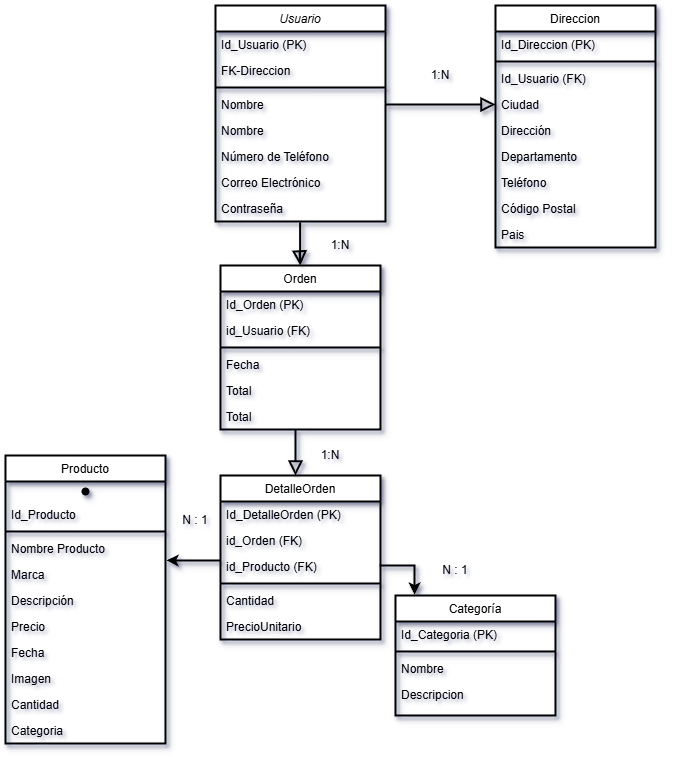

The diagram above was exported from draw.io. Its source (the exported page's mxGraphModel, read from the mxfile embedded in the PNG):
<mxGraphModel dx="1376" dy="1495" grid="1" gridSize="10" guides="1" tooltips="1" connect="1" arrows="1" fold="1" page="1" pageScale="1" pageWidth="1000" pageHeight="700" background="#ffffff" math="0" shadow="1">
  <root>
    <mxCell id="WIyWlLk6GJQsqaUBKTNV-0" />
    <mxCell id="WIyWlLk6GJQsqaUBKTNV-1" parent="WIyWlLk6GJQsqaUBKTNV-0" />
    <mxCell id="zkfFHV4jXpPFQw0GAbJ--0" value="Usuario" style="swimlane;fontStyle=2;align=center;verticalAlign=top;childLayout=stackLayout;horizontal=1;startSize=26;horizontalStack=0;resizeParent=1;resizeLast=0;collapsible=1;marginBottom=0;rounded=0;shadow=1;strokeWidth=2;labelBackgroundColor=none;" parent="WIyWlLk6GJQsqaUBKTNV-1" vertex="1">
      <mxGeometry x="390" y="-600" width="170" height="216" as="geometry">
        <mxRectangle x="230" y="140" width="160" height="26" as="alternateBounds" />
      </mxGeometry>
    </mxCell>
    <mxCell id="zkfFHV4jXpPFQw0GAbJ--1" value="Id_Usuario (PK)" style="text;align=left;verticalAlign=top;spacingLeft=4;spacingRight=4;overflow=hidden;rotatable=0;points=[[0,0.5],[1,0.5]];portConstraint=eastwest;fontStyle=0;labelBackgroundColor=none;shadow=1;strokeWidth=2;" parent="zkfFHV4jXpPFQw0GAbJ--0" vertex="1">
      <mxGeometry y="26" width="170" height="26" as="geometry" />
    </mxCell>
    <mxCell id="pSR9Sd28-5_TnjL8X58y-19" value="FK-Direccion" style="text;align=left;verticalAlign=top;spacingLeft=4;spacingRight=4;overflow=hidden;rotatable=0;points=[[0,0.5],[1,0.5]];portConstraint=eastwest;rounded=0;shadow=1;html=0;fontStyle=0;labelBackgroundColor=none;strokeWidth=2;" vertex="1" parent="zkfFHV4jXpPFQw0GAbJ--0">
      <mxGeometry y="52" width="170" height="26" as="geometry" />
    </mxCell>
    <mxCell id="zkfFHV4jXpPFQw0GAbJ--4" value="" style="line;html=1;strokeWidth=2;align=left;verticalAlign=middle;spacingTop=-1;spacingLeft=3;spacingRight=3;rotatable=0;labelPosition=right;points=[];portConstraint=eastwest;fontStyle=0;labelBackgroundColor=none;shadow=1;" parent="zkfFHV4jXpPFQw0GAbJ--0" vertex="1">
      <mxGeometry y="78" width="170" height="8" as="geometry" />
    </mxCell>
    <mxCell id="pSR9Sd28-5_TnjL8X58y-86" value="Nombre" style="text;align=left;verticalAlign=top;spacingLeft=4;spacingRight=4;overflow=hidden;rotatable=0;points=[[0,0.5],[1,0.5]];portConstraint=eastwest;rounded=0;shadow=1;html=0;fontStyle=0;labelBackgroundColor=none;strokeWidth=2;" vertex="1" parent="zkfFHV4jXpPFQw0GAbJ--0">
      <mxGeometry y="86" width="170" height="26" as="geometry" />
    </mxCell>
    <mxCell id="zkfFHV4jXpPFQw0GAbJ--2" value="Nombre" style="text;align=left;verticalAlign=top;spacingLeft=4;spacingRight=4;overflow=hidden;rotatable=0;points=[[0,0.5],[1,0.5]];portConstraint=eastwest;rounded=0;shadow=1;html=0;fontStyle=0;labelBackgroundColor=none;strokeWidth=2;" parent="zkfFHV4jXpPFQw0GAbJ--0" vertex="1">
      <mxGeometry y="112" width="170" height="26" as="geometry" />
    </mxCell>
    <mxCell id="pSR9Sd28-5_TnjL8X58y-17" value="Número de Teléfono" style="text;align=left;verticalAlign=top;spacingLeft=4;spacingRight=4;overflow=hidden;rotatable=0;points=[[0,0.5],[1,0.5]];portConstraint=eastwest;rounded=0;shadow=1;html=0;fontStyle=0;labelBackgroundColor=none;strokeWidth=2;" vertex="1" parent="zkfFHV4jXpPFQw0GAbJ--0">
      <mxGeometry y="138" width="170" height="26" as="geometry" />
    </mxCell>
    <mxCell id="zkfFHV4jXpPFQw0GAbJ--3" value="Correo Electrónico" style="text;align=left;verticalAlign=top;spacingLeft=4;spacingRight=4;overflow=hidden;rotatable=0;points=[[0,0.5],[1,0.5]];portConstraint=eastwest;rounded=0;shadow=1;html=0;fontStyle=0;labelBackgroundColor=none;strokeWidth=2;" parent="zkfFHV4jXpPFQw0GAbJ--0" vertex="1">
      <mxGeometry y="164" width="170" height="26" as="geometry" />
    </mxCell>
    <mxCell id="pSR9Sd28-5_TnjL8X58y-65" value="Contraseña" style="text;align=left;verticalAlign=top;spacingLeft=4;spacingRight=4;overflow=hidden;rotatable=0;points=[[0,0.5],[1,0.5]];portConstraint=eastwest;rounded=0;shadow=1;html=0;fontStyle=0;labelBackgroundColor=none;strokeWidth=2;" vertex="1" parent="zkfFHV4jXpPFQw0GAbJ--0">
      <mxGeometry y="190" width="170" height="26" as="geometry" />
    </mxCell>
    <mxCell id="zkfFHV4jXpPFQw0GAbJ--6" value="Producto" style="swimlane;fontStyle=0;align=center;verticalAlign=top;childLayout=stackLayout;horizontal=1;startSize=26;horizontalStack=0;resizeParent=1;resizeLast=0;collapsible=1;marginBottom=0;rounded=0;shadow=1;strokeWidth=2;labelBackgroundColor=none;" parent="WIyWlLk6GJQsqaUBKTNV-1" vertex="1">
      <mxGeometry x="180" y="-150" width="160" height="288" as="geometry">
        <mxRectangle x="130" y="380" width="160" height="26" as="alternateBounds" />
      </mxGeometry>
    </mxCell>
    <mxCell id="pSR9Sd28-5_TnjL8X58y-112" value="" style="shape=waypoint;size=6;pointerEvents=1;points=[];resizable=0;rotatable=0;perimeter=centerPerimeter;snapToPoint=1;verticalAlign=top;fontStyle=0;startSize=26;horizontal=1;rounded=0;shadow=1;strokeWidth=2;labelBackgroundColor=none;" vertex="1" parent="zkfFHV4jXpPFQw0GAbJ--6">
      <mxGeometry y="26" width="160" height="20" as="geometry" />
    </mxCell>
    <mxCell id="zkfFHV4jXpPFQw0GAbJ--7" value="Id_Producto" style="text;align=left;verticalAlign=top;spacingLeft=4;spacingRight=4;overflow=hidden;rotatable=0;points=[[0,0.5],[1,0.5]];portConstraint=eastwest;fontStyle=0;labelBackgroundColor=none;shadow=1;strokeWidth=2;" parent="zkfFHV4jXpPFQw0GAbJ--6" vertex="1">
      <mxGeometry y="46" width="160" height="26" as="geometry" />
    </mxCell>
    <mxCell id="zkfFHV4jXpPFQw0GAbJ--9" value="" style="line;html=1;strokeWidth=2;align=left;verticalAlign=middle;spacingTop=-1;spacingLeft=3;spacingRight=3;rotatable=0;labelPosition=right;points=[];portConstraint=eastwest;fontStyle=0;labelBackgroundColor=none;shadow=1;" parent="zkfFHV4jXpPFQw0GAbJ--6" vertex="1">
      <mxGeometry y="72" width="160" height="8" as="geometry" />
    </mxCell>
    <mxCell id="pSR9Sd28-5_TnjL8X58y-27" value="Nombre Producto" style="text;align=left;verticalAlign=top;spacingLeft=4;spacingRight=4;overflow=hidden;rotatable=0;points=[[0,0.5],[1,0.5]];portConstraint=eastwest;rounded=0;shadow=1;html=0;fontStyle=0;labelBackgroundColor=none;strokeWidth=2;" vertex="1" parent="zkfFHV4jXpPFQw0GAbJ--6">
      <mxGeometry y="80" width="160" height="26" as="geometry" />
    </mxCell>
    <mxCell id="zkfFHV4jXpPFQw0GAbJ--8" value="Marca" style="text;align=left;verticalAlign=top;spacingLeft=4;spacingRight=4;overflow=hidden;rotatable=0;points=[[0,0.5],[1,0.5]];portConstraint=eastwest;rounded=0;shadow=1;html=0;fontStyle=0;labelBackgroundColor=none;strokeWidth=2;" parent="zkfFHV4jXpPFQw0GAbJ--6" vertex="1">
      <mxGeometry y="106" width="160" height="26" as="geometry" />
    </mxCell>
    <mxCell id="zkfFHV4jXpPFQw0GAbJ--10" value="Descripción" style="text;align=left;verticalAlign=top;spacingLeft=4;spacingRight=4;overflow=hidden;rotatable=0;points=[[0,0.5],[1,0.5]];portConstraint=eastwest;fontStyle=0;labelBackgroundColor=none;shadow=1;strokeWidth=2;" parent="zkfFHV4jXpPFQw0GAbJ--6" vertex="1">
      <mxGeometry y="132" width="160" height="26" as="geometry" />
    </mxCell>
    <mxCell id="zkfFHV4jXpPFQw0GAbJ--11" value="Precio" style="text;align=left;verticalAlign=top;spacingLeft=4;spacingRight=4;overflow=hidden;rotatable=0;points=[[0,0.5],[1,0.5]];portConstraint=eastwest;fontStyle=0;labelBackgroundColor=none;shadow=1;strokeWidth=2;" parent="zkfFHV4jXpPFQw0GAbJ--6" vertex="1">
      <mxGeometry y="158" width="160" height="26" as="geometry" />
    </mxCell>
    <mxCell id="pSR9Sd28-5_TnjL8X58y-1" value="Fecha" style="text;align=left;verticalAlign=top;spacingLeft=4;spacingRight=4;overflow=hidden;rotatable=0;points=[[0,0.5],[1,0.5]];portConstraint=eastwest;fontStyle=0;labelBackgroundColor=none;shadow=1;strokeWidth=2;" vertex="1" parent="zkfFHV4jXpPFQw0GAbJ--6">
      <mxGeometry y="184" width="160" height="26" as="geometry" />
    </mxCell>
    <mxCell id="pSR9Sd28-5_TnjL8X58y-59" value="Imagen" style="text;align=left;verticalAlign=top;spacingLeft=4;spacingRight=4;overflow=hidden;rotatable=0;points=[[0,0.5],[1,0.5]];portConstraint=eastwest;fontStyle=0;labelBackgroundColor=none;shadow=1;strokeWidth=2;" vertex="1" parent="zkfFHV4jXpPFQw0GAbJ--6">
      <mxGeometry y="210" width="160" height="26" as="geometry" />
    </mxCell>
    <mxCell id="pSR9Sd28-5_TnjL8X58y-60" value="Cantidad" style="text;align=left;verticalAlign=top;spacingLeft=4;spacingRight=4;overflow=hidden;rotatable=0;points=[[0,0.5],[1,0.5]];portConstraint=eastwest;fontStyle=0;labelBackgroundColor=none;shadow=1;strokeWidth=2;" vertex="1" parent="zkfFHV4jXpPFQw0GAbJ--6">
      <mxGeometry y="236" width="160" height="26" as="geometry" />
    </mxCell>
    <mxCell id="pSR9Sd28-5_TnjL8X58y-61" value="Categoria" style="text;align=left;verticalAlign=top;spacingLeft=4;spacingRight=4;overflow=hidden;rotatable=0;points=[[0,0.5],[1,0.5]];portConstraint=eastwest;fontStyle=0;labelBackgroundColor=none;shadow=1;strokeWidth=2;" vertex="1" parent="zkfFHV4jXpPFQw0GAbJ--6">
      <mxGeometry y="262" width="160" height="26" as="geometry" />
    </mxCell>
    <mxCell id="zkfFHV4jXpPFQw0GAbJ--12" value="" style="endArrow=block;endSize=10;endFill=0;shadow=1;strokeWidth=2;rounded=0;curved=0;edgeStyle=elbowEdgeStyle;elbow=vertical;fontStyle=0;labelBackgroundColor=none;fontColor=default;entryX=0;entryY=0.5;entryDx=0;entryDy=0;exitX=1;exitY=0.5;exitDx=0;exitDy=0;" parent="WIyWlLk6GJQsqaUBKTNV-1" source="pSR9Sd28-5_TnjL8X58y-86" target="pSR9Sd28-5_TnjL8X58y-42" edge="1">
      <mxGeometry width="160" relative="1" as="geometry">
        <mxPoint x="570" y="-501" as="sourcePoint" />
        <mxPoint x="600" y="-420.0000000000001" as="targetPoint" />
        <Array as="points">
          <mxPoint x="600" y="-501" />
        </Array>
      </mxGeometry>
    </mxCell>
    <mxCell id="pSR9Sd28-5_TnjL8X58y-29" value="Orden" style="swimlane;fontStyle=0;align=center;verticalAlign=top;childLayout=stackLayout;horizontal=1;startSize=26;horizontalStack=0;resizeParent=1;resizeLast=0;collapsible=1;marginBottom=0;rounded=0;shadow=1;strokeWidth=2;labelBackgroundColor=none;" vertex="1" parent="WIyWlLk6GJQsqaUBKTNV-1">
      <mxGeometry x="395" y="-340" width="160" height="164" as="geometry">
        <mxRectangle x="130" y="380" width="160" height="26" as="alternateBounds" />
      </mxGeometry>
    </mxCell>
    <mxCell id="pSR9Sd28-5_TnjL8X58y-30" value="Id_Orden (PK)&#10;" style="text;align=left;verticalAlign=top;spacingLeft=4;spacingRight=4;overflow=hidden;rotatable=0;points=[[0,0.5],[1,0.5]];portConstraint=eastwest;fontStyle=0;labelBackgroundColor=none;shadow=1;strokeWidth=2;" vertex="1" parent="pSR9Sd28-5_TnjL8X58y-29">
      <mxGeometry y="26" width="160" height="26" as="geometry" />
    </mxCell>
    <mxCell id="pSR9Sd28-5_TnjL8X58y-31" value="id_Usuario (FK)" style="text;align=left;verticalAlign=top;spacingLeft=4;spacingRight=4;overflow=hidden;rotatable=0;points=[[0,0.5],[1,0.5]];portConstraint=eastwest;rounded=0;shadow=1;html=0;fontStyle=0;labelBackgroundColor=none;strokeWidth=2;" vertex="1" parent="pSR9Sd28-5_TnjL8X58y-29">
      <mxGeometry y="52" width="160" height="26" as="geometry" />
    </mxCell>
    <mxCell id="pSR9Sd28-5_TnjL8X58y-33" value="" style="line;html=1;strokeWidth=2;align=left;verticalAlign=middle;spacingTop=-1;spacingLeft=3;spacingRight=3;rotatable=0;labelPosition=right;points=[];portConstraint=eastwest;fontStyle=0;labelBackgroundColor=none;shadow=1;" vertex="1" parent="pSR9Sd28-5_TnjL8X58y-29">
      <mxGeometry y="78" width="160" height="8" as="geometry" />
    </mxCell>
    <mxCell id="pSR9Sd28-5_TnjL8X58y-36" value="Fecha" style="text;align=left;verticalAlign=top;spacingLeft=4;spacingRight=4;overflow=hidden;rotatable=0;points=[[0,0.5],[1,0.5]];portConstraint=eastwest;fontStyle=0;labelBackgroundColor=none;shadow=1;strokeWidth=2;" vertex="1" parent="pSR9Sd28-5_TnjL8X58y-29">
      <mxGeometry y="86" width="160" height="26" as="geometry" />
    </mxCell>
    <mxCell id="pSR9Sd28-5_TnjL8X58y-97" value="Total" style="text;align=left;verticalAlign=top;spacingLeft=4;spacingRight=4;overflow=hidden;rotatable=0;points=[[0,0.5],[1,0.5]];portConstraint=eastwest;fontStyle=0;labelBackgroundColor=none;shadow=1;strokeWidth=2;" vertex="1" parent="pSR9Sd28-5_TnjL8X58y-29">
      <mxGeometry y="112" width="160" height="26" as="geometry" />
    </mxCell>
    <mxCell id="pSR9Sd28-5_TnjL8X58y-35" value="Total" style="text;align=left;verticalAlign=top;spacingLeft=4;spacingRight=4;overflow=hidden;rotatable=0;points=[[0,0.5],[1,0.5]];portConstraint=eastwest;fontStyle=0;labelBackgroundColor=none;shadow=1;strokeWidth=2;" vertex="1" parent="pSR9Sd28-5_TnjL8X58y-29">
      <mxGeometry y="138" width="160" height="26" as="geometry" />
    </mxCell>
    <mxCell id="pSR9Sd28-5_TnjL8X58y-38" value="Direccion" style="swimlane;fontStyle=0;align=center;verticalAlign=top;childLayout=stackLayout;horizontal=1;startSize=26;horizontalStack=0;resizeParent=1;resizeLast=0;collapsible=1;marginBottom=0;rounded=0;shadow=1;strokeWidth=2;labelBackgroundColor=none;" vertex="1" parent="WIyWlLk6GJQsqaUBKTNV-1">
      <mxGeometry x="670" y="-600" width="160" height="242" as="geometry">
        <mxRectangle x="130" y="380" width="160" height="26" as="alternateBounds" />
      </mxGeometry>
    </mxCell>
    <mxCell id="pSR9Sd28-5_TnjL8X58y-39" value="Id_Direccion (PK)&#10;" style="text;align=left;verticalAlign=top;spacingLeft=4;spacingRight=4;overflow=hidden;rotatable=0;points=[[0,0.5],[1,0.5]];portConstraint=eastwest;fontStyle=0;labelBackgroundColor=none;shadow=1;strokeWidth=2;" vertex="1" parent="pSR9Sd28-5_TnjL8X58y-38">
      <mxGeometry y="26" width="160" height="26" as="geometry" />
    </mxCell>
    <mxCell id="pSR9Sd28-5_TnjL8X58y-41" value="" style="line;html=1;strokeWidth=2;align=left;verticalAlign=middle;spacingTop=-1;spacingLeft=3;spacingRight=3;rotatable=0;labelPosition=right;points=[];portConstraint=eastwest;fontStyle=0;labelBackgroundColor=none;shadow=1;" vertex="1" parent="pSR9Sd28-5_TnjL8X58y-38">
      <mxGeometry y="52" width="160" height="8" as="geometry" />
    </mxCell>
    <mxCell id="pSR9Sd28-5_TnjL8X58y-50" value="Id_Usuario (FK)&#10;" style="text;align=left;verticalAlign=top;spacingLeft=4;spacingRight=4;overflow=hidden;rotatable=0;points=[[0,0.5],[1,0.5]];portConstraint=eastwest;fontStyle=0;labelBackgroundColor=none;shadow=1;strokeWidth=2;" vertex="1" parent="pSR9Sd28-5_TnjL8X58y-38">
      <mxGeometry y="60" width="160" height="26" as="geometry" />
    </mxCell>
    <mxCell id="pSR9Sd28-5_TnjL8X58y-42" value="Ciudad&#10;" style="text;align=left;verticalAlign=top;spacingLeft=4;spacingRight=4;overflow=hidden;rotatable=0;points=[[0,0.5],[1,0.5]];portConstraint=eastwest;fontStyle=0;labelBackgroundColor=none;shadow=1;strokeWidth=2;" vertex="1" parent="pSR9Sd28-5_TnjL8X58y-38">
      <mxGeometry y="86" width="160" height="26" as="geometry" />
    </mxCell>
    <mxCell id="pSR9Sd28-5_TnjL8X58y-43" value="Dirección" style="text;align=left;verticalAlign=top;spacingLeft=4;spacingRight=4;overflow=hidden;rotatable=0;points=[[0,0.5],[1,0.5]];portConstraint=eastwest;fontStyle=0;labelBackgroundColor=none;shadow=1;strokeWidth=2;" vertex="1" parent="pSR9Sd28-5_TnjL8X58y-38">
      <mxGeometry y="112" width="160" height="26" as="geometry" />
    </mxCell>
    <mxCell id="pSR9Sd28-5_TnjL8X58y-49" value="Departamento" style="text;align=left;verticalAlign=top;spacingLeft=4;spacingRight=4;overflow=hidden;rotatable=0;points=[[0,0.5],[1,0.5]];portConstraint=eastwest;fontStyle=0;labelBackgroundColor=none;shadow=1;strokeWidth=2;" vertex="1" parent="pSR9Sd28-5_TnjL8X58y-38">
      <mxGeometry y="138" width="160" height="26" as="geometry" />
    </mxCell>
    <mxCell id="pSR9Sd28-5_TnjL8X58y-46" value="Teléfono" style="text;align=left;verticalAlign=top;spacingLeft=4;spacingRight=4;overflow=hidden;rotatable=0;points=[[0,0.5],[1,0.5]];portConstraint=eastwest;fontStyle=0;labelBackgroundColor=none;shadow=1;strokeWidth=2;" vertex="1" parent="pSR9Sd28-5_TnjL8X58y-38">
      <mxGeometry y="164" width="160" height="26" as="geometry" />
    </mxCell>
    <mxCell id="pSR9Sd28-5_TnjL8X58y-45" value="Código Postal" style="text;align=left;verticalAlign=top;spacingLeft=4;spacingRight=4;overflow=hidden;rotatable=0;points=[[0,0.5],[1,0.5]];portConstraint=eastwest;fontStyle=0;labelBackgroundColor=none;shadow=1;strokeWidth=2;" vertex="1" parent="pSR9Sd28-5_TnjL8X58y-38">
      <mxGeometry y="190" width="160" height="26" as="geometry" />
    </mxCell>
    <mxCell id="pSR9Sd28-5_TnjL8X58y-48" value="Pais" style="text;align=left;verticalAlign=top;spacingLeft=4;spacingRight=4;overflow=hidden;rotatable=0;points=[[0,0.5],[1,0.5]];portConstraint=eastwest;fontStyle=0;labelBackgroundColor=none;shadow=1;strokeWidth=2;" vertex="1" parent="pSR9Sd28-5_TnjL8X58y-38">
      <mxGeometry y="216" width="160" height="26" as="geometry" />
    </mxCell>
    <mxCell id="pSR9Sd28-5_TnjL8X58y-106" value="" style="edgeStyle=orthogonalEdgeStyle;rounded=0;orthogonalLoop=1;jettySize=auto;html=1;entryX=0.119;entryY=-0.008;entryDx=0;entryDy=0;labelBackgroundColor=none;fontColor=default;shadow=1;strokeWidth=2;exitX=1;exitY=0.5;exitDx=0;exitDy=0;entryPerimeter=0;" edge="1" parent="WIyWlLk6GJQsqaUBKTNV-1" source="pSR9Sd28-5_TnjL8X58y-53" target="pSR9Sd28-5_TnjL8X58y-70">
      <mxGeometry relative="1" as="geometry">
        <mxPoint x="560" y="-37.999999999999886" as="sourcePoint" />
        <mxPoint x="675" y="-37.000000000000114" as="targetPoint" />
        <Array as="points">
          <mxPoint x="555" y="-40" />
          <mxPoint x="589" y="-40" />
        </Array>
      </mxGeometry>
    </mxCell>
    <mxCell id="pSR9Sd28-5_TnjL8X58y-113" value="" style="edgeStyle=orthogonalEdgeStyle;rounded=0;orthogonalLoop=1;jettySize=auto;html=1;entryX=1.007;entryY=-0.044;entryDx=0;entryDy=0;entryPerimeter=0;labelBackgroundColor=none;fontColor=default;shadow=1;strokeWidth=2;" edge="1" parent="WIyWlLk6GJQsqaUBKTNV-1" source="pSR9Sd28-5_TnjL8X58y-51" target="zkfFHV4jXpPFQw0GAbJ--8">
      <mxGeometry relative="1" as="geometry">
        <mxPoint x="290" y="90" as="targetPoint" />
        <Array as="points">
          <mxPoint x="350" y="-45" />
          <mxPoint x="350" y="-45" />
        </Array>
      </mxGeometry>
    </mxCell>
    <mxCell id="pSR9Sd28-5_TnjL8X58y-51" value="DetalleOrden" style="swimlane;fontStyle=0;align=center;verticalAlign=top;childLayout=stackLayout;horizontal=1;startSize=26;horizontalStack=0;resizeParent=1;resizeLast=0;collapsible=1;marginBottom=0;rounded=0;shadow=1;strokeWidth=2;labelBackgroundColor=none;" vertex="1" parent="WIyWlLk6GJQsqaUBKTNV-1">
      <mxGeometry x="395" y="-130" width="160" height="164" as="geometry">
        <mxRectangle x="130" y="380" width="160" height="26" as="alternateBounds" />
      </mxGeometry>
    </mxCell>
    <mxCell id="pSR9Sd28-5_TnjL8X58y-52" value="Id_DetalleOrden (PK)&#10;" style="text;align=left;verticalAlign=top;spacingLeft=4;spacingRight=4;overflow=hidden;rotatable=0;points=[[0,0.5],[1,0.5]];portConstraint=eastwest;fontStyle=0;labelBackgroundColor=none;shadow=1;strokeWidth=2;" vertex="1" parent="pSR9Sd28-5_TnjL8X58y-51">
      <mxGeometry y="26" width="160" height="26" as="geometry" />
    </mxCell>
    <mxCell id="pSR9Sd28-5_TnjL8X58y-58" value="id_Orden (FK)" style="text;align=left;verticalAlign=top;spacingLeft=4;spacingRight=4;overflow=hidden;rotatable=0;points=[[0,0.5],[1,0.5]];portConstraint=eastwest;rounded=0;shadow=1;html=0;fontStyle=0;labelBackgroundColor=none;strokeWidth=2;" vertex="1" parent="pSR9Sd28-5_TnjL8X58y-51">
      <mxGeometry y="52" width="160" height="26" as="geometry" />
    </mxCell>
    <mxCell id="pSR9Sd28-5_TnjL8X58y-53" value="id_Producto (FK)" style="text;align=left;verticalAlign=top;spacingLeft=4;spacingRight=4;overflow=hidden;rotatable=0;points=[[0,0.5],[1,0.5]];portConstraint=eastwest;rounded=0;shadow=1;html=0;fontStyle=0;labelBackgroundColor=none;strokeWidth=2;" vertex="1" parent="pSR9Sd28-5_TnjL8X58y-51">
      <mxGeometry y="78" width="160" height="26" as="geometry" />
    </mxCell>
    <mxCell id="pSR9Sd28-5_TnjL8X58y-54" value="" style="line;html=1;strokeWidth=2;align=left;verticalAlign=middle;spacingTop=-1;spacingLeft=3;spacingRight=3;rotatable=0;labelPosition=right;points=[];portConstraint=eastwest;fontStyle=0;labelBackgroundColor=none;shadow=1;" vertex="1" parent="pSR9Sd28-5_TnjL8X58y-51">
      <mxGeometry y="104" width="160" height="8" as="geometry" />
    </mxCell>
    <mxCell id="pSR9Sd28-5_TnjL8X58y-55" value="Cantidad" style="text;align=left;verticalAlign=top;spacingLeft=4;spacingRight=4;overflow=hidden;rotatable=0;points=[[0,0.5],[1,0.5]];portConstraint=eastwest;fontStyle=0;labelBackgroundColor=none;shadow=1;strokeWidth=2;" vertex="1" parent="pSR9Sd28-5_TnjL8X58y-51">
      <mxGeometry y="112" width="160" height="26" as="geometry" />
    </mxCell>
    <mxCell id="pSR9Sd28-5_TnjL8X58y-56" value="PrecioUnitario" style="text;align=left;verticalAlign=top;spacingLeft=4;spacingRight=4;overflow=hidden;rotatable=0;points=[[0,0.5],[1,0.5]];portConstraint=eastwest;fontStyle=0;labelBackgroundColor=none;shadow=1;strokeWidth=2;" vertex="1" parent="pSR9Sd28-5_TnjL8X58y-51">
      <mxGeometry y="138" width="160" height="26" as="geometry" />
    </mxCell>
    <mxCell id="pSR9Sd28-5_TnjL8X58y-81" value="1:N" style="text;html=1;align=center;verticalAlign=middle;whiteSpace=wrap;rounded=0;labelBackgroundColor=none;shadow=1;strokeWidth=2;" vertex="1" parent="WIyWlLk6GJQsqaUBKTNV-1">
      <mxGeometry x="490" y="-370" width="50" height="20" as="geometry" />
    </mxCell>
    <mxCell id="pSR9Sd28-5_TnjL8X58y-91" value="1:N" style="text;html=1;align=center;verticalAlign=middle;whiteSpace=wrap;rounded=0;labelBackgroundColor=none;shadow=1;strokeWidth=2;" vertex="1" parent="WIyWlLk6GJQsqaUBKTNV-1">
      <mxGeometry x="590" y="-540" width="50" height="20" as="geometry" />
    </mxCell>
    <mxCell id="pSR9Sd28-5_TnjL8X58y-92" value="1:N" style="text;html=1;align=center;verticalAlign=middle;whiteSpace=wrap;rounded=0;labelBackgroundColor=none;shadow=1;strokeWidth=2;" vertex="1" parent="WIyWlLk6GJQsqaUBKTNV-1">
      <mxGeometry x="480" y="-160" width="50" height="20" as="geometry" />
    </mxCell>
    <mxCell id="pSR9Sd28-5_TnjL8X58y-93" value="N : 1" style="text;html=1;align=center;verticalAlign=middle;whiteSpace=wrap;rounded=0;labelBackgroundColor=none;shadow=1;strokeWidth=2;" vertex="1" parent="WIyWlLk6GJQsqaUBKTNV-1">
      <mxGeometry x="600" y="-50" width="60" height="30" as="geometry" />
    </mxCell>
    <mxCell id="pSR9Sd28-5_TnjL8X58y-94" value="N : 1" style="text;html=1;align=center;verticalAlign=middle;whiteSpace=wrap;rounded=0;labelBackgroundColor=none;shadow=1;strokeWidth=2;" vertex="1" parent="WIyWlLk6GJQsqaUBKTNV-1">
      <mxGeometry x="340" y="-100" width="60" height="30" as="geometry" />
    </mxCell>
    <mxCell id="pSR9Sd28-5_TnjL8X58y-95" value="" style="endArrow=block;endSize=10;endFill=0;shadow=1;strokeWidth=2;rounded=0;curved=0;edgeStyle=elbowEdgeStyle;elbow=vertical;fontStyle=0;labelBackgroundColor=none;fontColor=default;entryX=0.551;entryY=0.021;entryDx=0;entryDy=0;entryPerimeter=0;" edge="1" parent="WIyWlLk6GJQsqaUBKTNV-1">
      <mxGeometry width="160" relative="1" as="geometry">
        <mxPoint x="474.63" y="-383.15" as="sourcePoint" />
        <mxPoint x="474.7900000000001" y="-339.9999999999999" as="targetPoint" />
        <Array as="points">
          <mxPoint x="551.63" y="-343.15" />
        </Array>
      </mxGeometry>
    </mxCell>
    <mxCell id="pSR9Sd28-5_TnjL8X58y-99" value="" style="endArrow=block;endSize=10;endFill=0;shadow=1;strokeWidth=2;rounded=0;curved=0;edgeStyle=elbowEdgeStyle;elbow=vertical;fontStyle=0;labelBackgroundColor=none;fontColor=default;" edge="1" parent="WIyWlLk6GJQsqaUBKTNV-1" target="pSR9Sd28-5_TnjL8X58y-51">
      <mxGeometry width="160" relative="1" as="geometry">
        <mxPoint x="470" y="-176" as="sourcePoint" />
        <mxPoint x="470.20000000000005" y="-105.34400000000005" as="targetPoint" />
        <Array as="points">
          <mxPoint x="470" y="-130" />
        </Array>
      </mxGeometry>
    </mxCell>
    <mxCell id="pSR9Sd28-5_TnjL8X58y-70" value="Categoría" style="swimlane;fontStyle=0;align=center;verticalAlign=top;childLayout=stackLayout;horizontal=1;startSize=26;horizontalStack=0;resizeParent=1;resizeLast=0;collapsible=1;marginBottom=0;rounded=0;shadow=1;strokeWidth=2;labelBackgroundColor=none;" vertex="1" parent="WIyWlLk6GJQsqaUBKTNV-1">
      <mxGeometry x="570" y="-10" width="160" height="120" as="geometry">
        <mxRectangle x="130" y="380" width="160" height="26" as="alternateBounds" />
      </mxGeometry>
    </mxCell>
    <mxCell id="pSR9Sd28-5_TnjL8X58y-71" value="Id_Categoria (PK)&#10;" style="text;align=left;verticalAlign=top;spacingLeft=4;spacingRight=4;overflow=hidden;rotatable=0;points=[[0,0.5],[1,0.5]];portConstraint=eastwest;labelBackgroundColor=none;shadow=1;strokeWidth=2;" vertex="1" parent="pSR9Sd28-5_TnjL8X58y-70">
      <mxGeometry y="26" width="160" height="26" as="geometry" />
    </mxCell>
    <mxCell id="pSR9Sd28-5_TnjL8X58y-74" value="" style="line;html=1;strokeWidth=2;align=left;verticalAlign=middle;spacingTop=-1;spacingLeft=3;spacingRight=3;rotatable=0;labelPosition=right;points=[];portConstraint=eastwest;labelBackgroundColor=none;shadow=1;" vertex="1" parent="pSR9Sd28-5_TnjL8X58y-70">
      <mxGeometry y="52" width="160" height="8" as="geometry" />
    </mxCell>
    <mxCell id="pSR9Sd28-5_TnjL8X58y-75" value="Nombre" style="text;align=left;verticalAlign=top;spacingLeft=4;spacingRight=4;overflow=hidden;rotatable=0;points=[[0,0.5],[1,0.5]];portConstraint=eastwest;fontStyle=0;labelBackgroundColor=none;shadow=1;strokeWidth=2;" vertex="1" parent="pSR9Sd28-5_TnjL8X58y-70">
      <mxGeometry y="60" width="160" height="26" as="geometry" />
    </mxCell>
    <mxCell id="pSR9Sd28-5_TnjL8X58y-76" value="Descripcion" style="text;align=left;verticalAlign=top;spacingLeft=4;spacingRight=4;overflow=hidden;rotatable=0;points=[[0,0.5],[1,0.5]];portConstraint=eastwest;labelBackgroundColor=none;shadow=1;strokeWidth=2;" vertex="1" parent="pSR9Sd28-5_TnjL8X58y-70">
      <mxGeometry y="86" width="160" height="26" as="geometry" />
    </mxCell>
  </root>
</mxGraphModel>